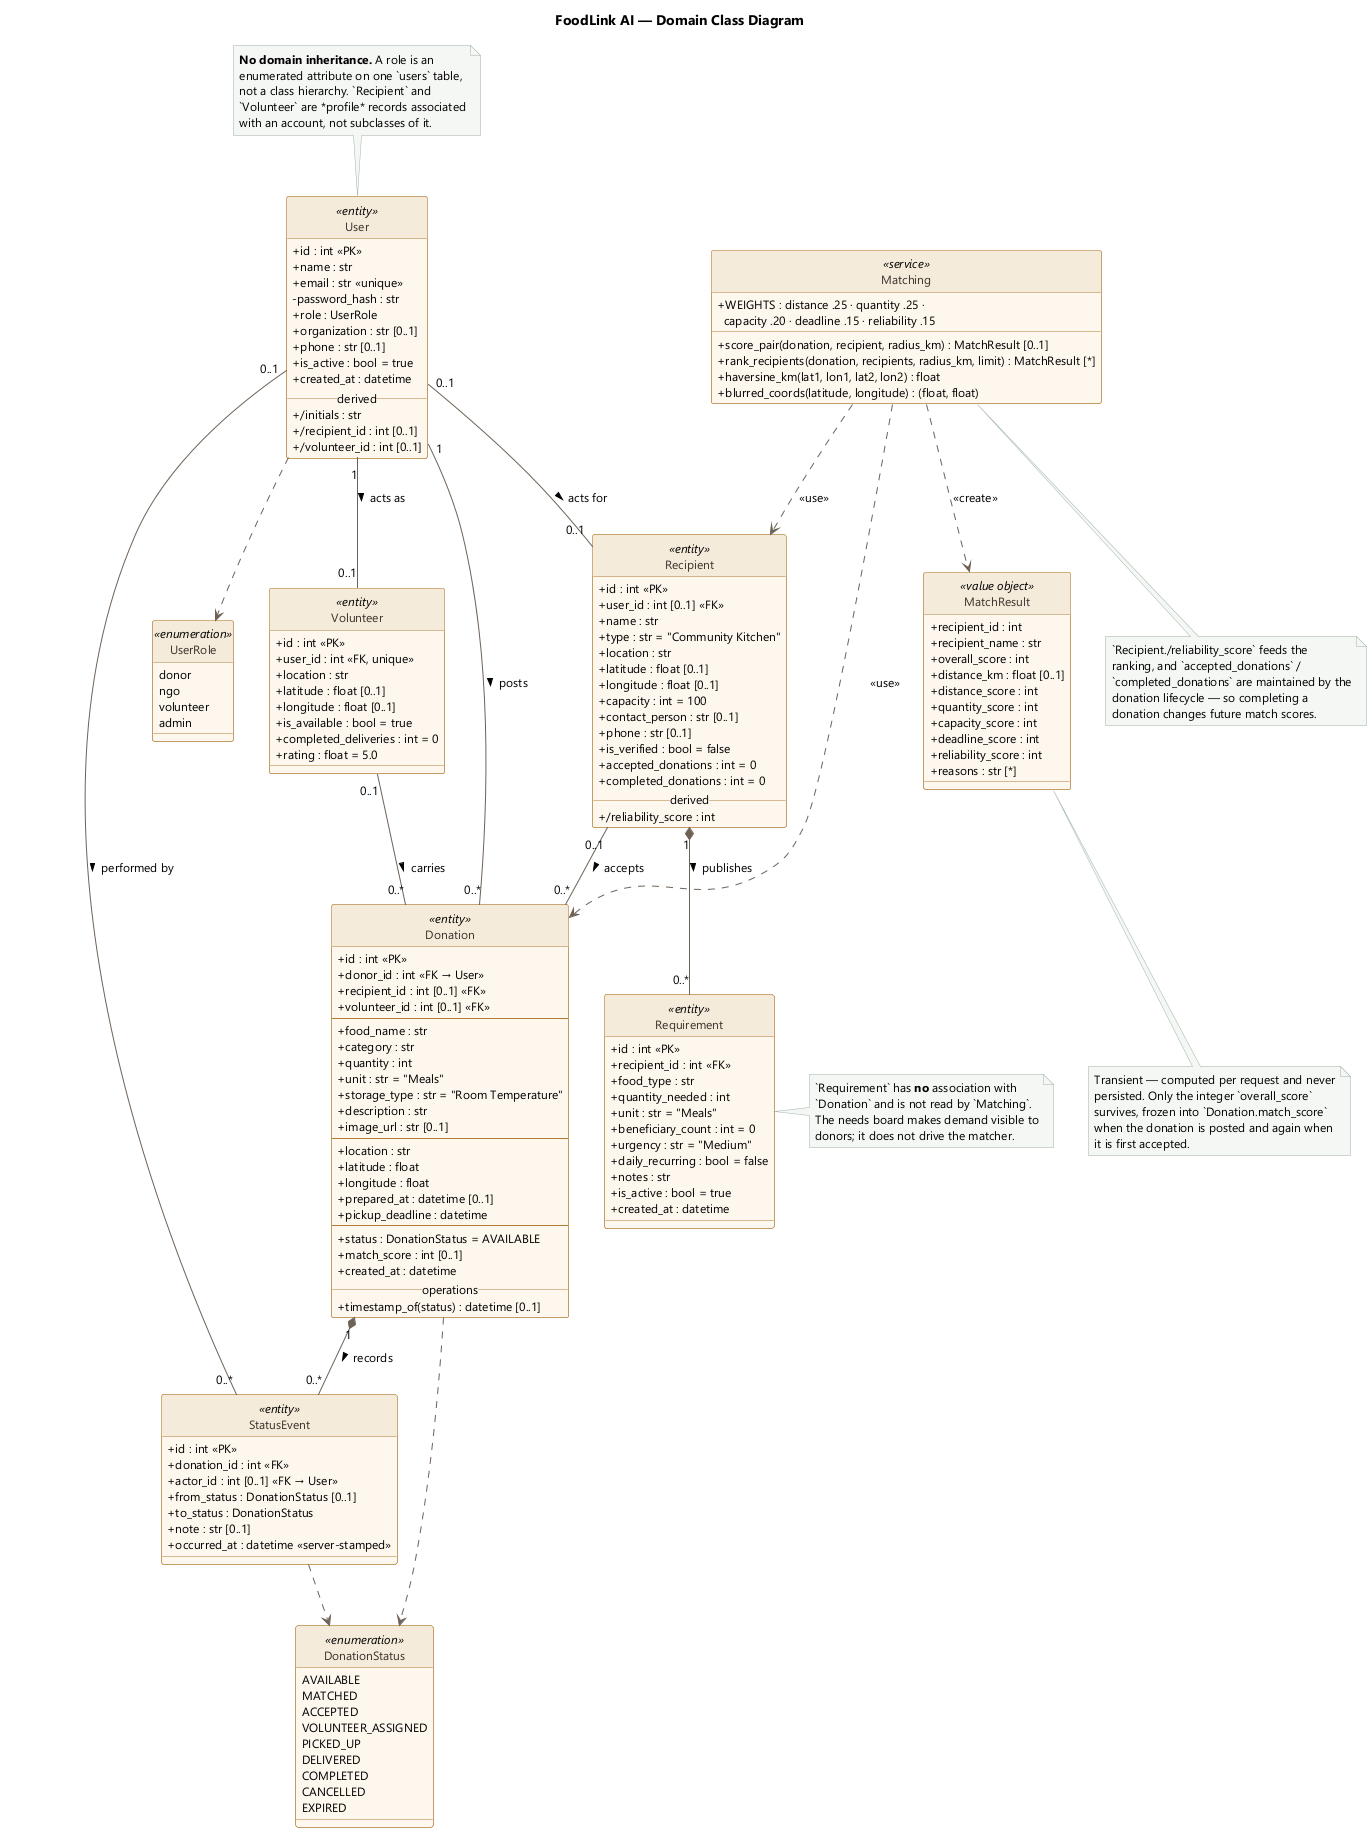

The diagram above was rendered by PlantUML. Its source (embedded in the PNG):
@startuml FoodLink-ClassDiagram
skinparamlocked dpiScale 2
' ─────────────────────────────────────────────────────────────────────────────
'  FoodLink AI — Domain Class Diagram
'
'  Six persistent entities and two enumerations, taken verbatim from
'  `code/foodlink/models.py`; plus the matching service and its result object
'  from `code/foodlink/matching.py`. Multiplicities follow the nullability of
'  the actual foreign-key columns.
'
'  Framework, schema (Pydantic DTO), router and helper classes are deliberately
'  omitted — see docs/uml/FoodLink-UML.md § 5.3.
' ─────────────────────────────────────────────────────────────────────────────

title FoodLink AI — Domain Class Diagram

skinparam backgroundColor #FFFFFF
skinparam shadowing false
skinparam defaultFontName "Segoe UI"
skinparam defaultFontSize 12
skinparam classAttributeIconSize 0
skinparam ArrowColor #6E6257
skinparam class {
  BackgroundColor #FDF7EE
  BorderColor #B07D34
  FontColor #3A322A
  HeaderBackgroundColor #F5EBDA
}
skinparam enum {
  BackgroundColor #F2F5FA
  BorderColor #5A7CA8
}
skinparam note {
  BackgroundColor #F5F7F5
  BorderColor #9FB3A5
}
hide circle

' ── Enumerations ─────────────────────────────────────────────────────────────
enum UserRole <<enumeration>> {
  donor
  ngo
  volunteer
  admin
}

enum DonationStatus <<enumeration>> {
  AVAILABLE
  MATCHED
  ACCEPTED
  VOLUNTEER_ASSIGNED
  PICKED_UP
  DELIVERED
  COMPLETED
  CANCELLED
  EXPIRED
}

' ── Entities ─────────────────────────────────────────────────────────────────
class User <<entity>> {
  + id : int <<PK>>
  + name : str
  + email : str <<unique>>
  - password_hash : str
  + role : UserRole
  + organization : str [0..1]
  + phone : str [0..1]
  + is_active : bool = true
  + created_at : datetime
  __ derived __
  + /initials : str
  + /recipient_id : int [0..1]
  + /volunteer_id : int [0..1]
}

class Recipient <<entity>> {
  + id : int <<PK>>
  + user_id : int [0..1] <<FK>>
  + name : str
  + type : str = "Community Kitchen"
  + location : str
  + latitude : float [0..1]
  + longitude : float [0..1]
  + capacity : int = 100
  + contact_person : str [0..1]
  + phone : str [0..1]
  + is_verified : bool = false
  + accepted_donations : int = 0
  + completed_donations : int = 0
  __ derived __
  + /reliability_score : int
}

class Volunteer <<entity>> {
  + id : int <<PK>>
  + user_id : int <<FK, unique>>
  + location : str
  + latitude : float [0..1]
  + longitude : float [0..1]
  + is_available : bool = true
  + completed_deliveries : int = 0
  + rating : float = 5.0
}

class Donation <<entity>> {
  + id : int <<PK>>
  + donor_id : int <<FK → User>>
  + recipient_id : int [0..1] <<FK>>
  + volunteer_id : int [0..1] <<FK>>
  --
  + food_name : str
  + category : str
  + quantity : int
  + unit : str = "Meals"
  + storage_type : str = "Room Temperature"
  + description : str
  + image_url : str [0..1]
  --
  + location : str
  + latitude : float
  + longitude : float
  + prepared_at : datetime [0..1]
  + pickup_deadline : datetime
  --
  + status : DonationStatus = AVAILABLE
  + match_score : int [0..1]
  + created_at : datetime
  __ operations __
  + timestamp_of(status) : datetime [0..1]
}

class StatusEvent <<entity>> {
  + id : int <<PK>>
  + donation_id : int <<FK>>
  + actor_id : int [0..1] <<FK → User>>
  + from_status : DonationStatus [0..1]
  + to_status : DonationStatus
  + note : str [0..1]
  + occurred_at : datetime <<server-stamped>>
}

class Requirement <<entity>> {
  + id : int <<PK>>
  + recipient_id : int <<FK>>
  + food_type : str
  + quantity_needed : int
  + unit : str = "Meals"
  + beneficiary_count : int = 0
  + urgency : str = "Medium"
  + daily_recurring : bool = false
  + notes : str
  + is_active : bool = true
  + created_at : datetime
}

' ── Matching service ─────────────────────────────────────────────────────────
class Matching <<service>> {
  + WEIGHTS : distance .25 · quantity .25 ·\n  capacity .20 · deadline .15 · reliability .15
  + score_pair(donation, recipient, radius_km) : MatchResult [0..1]
  + rank_recipients(donation, recipients, radius_km, limit) : MatchResult [*]
  + haversine_km(lat1, lon1, lat2, lon2) : float
  + blurred_coords(latitude, longitude) : (float, float)
}

class MatchResult <<value object>> {
  + recipient_id : int
  + recipient_name : str
  + overall_score : int
  + distance_km : float [0..1]
  + distance_score : int
  + quantity_score : int
  + capacity_score : int
  + deadline_score : int
  + reliability_score : int
  + reasons : str [*]
}

' ── Relationships ────────────────────────────────────────────────────────────
User    "0..1" -- "0..1" Recipient  : acts for >
User    "1"    -- "0..1" Volunteer  : acts as >
User    "1"    -- "0..*" Donation   : posts >
Recipient "0..1" -- "0..*" Donation : accepts >
Volunteer "0..1" -- "0..*" Donation : carries >

Donation  "1" *-- "0..*" StatusEvent  : records >
Recipient "1" *-- "0..*" Requirement  : publishes >

User "0..1" -- "0..*" StatusEvent : performed by >

User     ..> UserRole
Donation ..> DonationStatus
StatusEvent ..> DonationStatus

Matching ..> Donation   : <<use>>
Matching ..> Recipient  : <<use>>
Matching ..> MatchResult : <<create>>

' ── Modelling notes ──────────────────────────────────────────────────────────
note top of User
  **No domain inheritance.** A role is an
  enumerated attribute on one `users` table,
  not a class hierarchy. `Recipient` and
  `Volunteer` are *profile* records associated
  with an account, not subclasses of it.
end note

note right of Requirement
  `Requirement` has **no** association with
  `Donation` and is not read by `Matching`.
  The needs board makes demand visible to
  donors; it does not drive the matcher.
end note

note bottom of MatchResult
  Transient — computed per request and never
  persisted. Only the integer `overall_score`
  survives, frozen into `Donation.match_score`
  when the donation is posted and again when
  it is first accepted.
end note

note bottom of Matching
  `Recipient./reliability_score` feeds the
  ranking, and `accepted_donations` /
  `completed_donations` are maintained by the
  donation lifecycle — so completing a
  donation changes future match scores.
end note

@enduml